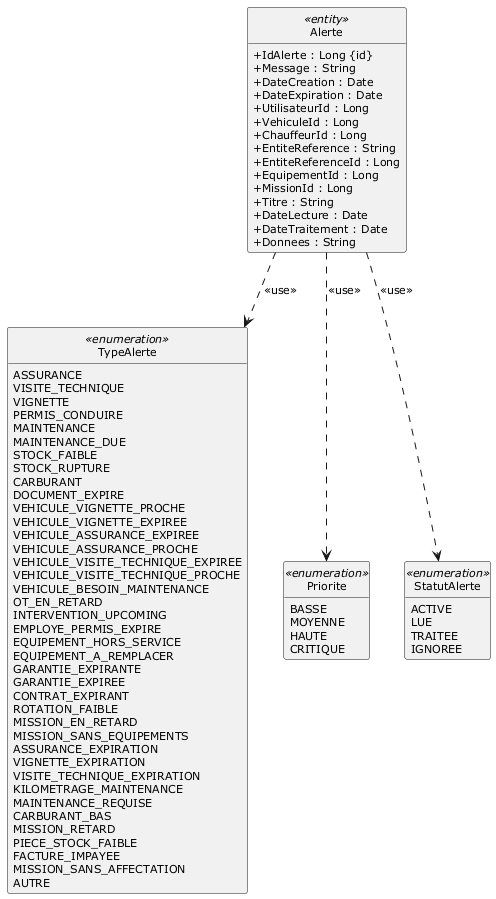

The diagram above was rendered by PlantUML. Its source (embedded in the PNG):
@startuml
skinparam style strictuml
skinparam packageStyle rectangle
skinparam classAttributeIconSize 0
skinparam shadowing false
skinparam defaultFontName Verdana
skinparam defaultFontSize 11
skinparam backgroundColor #FFFFFF
hide empty members

class Alerte <<entity>> {
  +IdAlerte : Long {id}
  +Message : String
  +DateCreation : Date
  +DateExpiration : Date
  +UtilisateurId : Long
  +VehiculeId : Long
  +ChauffeurId : Long
  +EntiteReference : String
  +EntiteReferenceId : Long
  +EquipementId : Long
  +MissionId : Long
  +Titre : String
  +DateLecture : Date
  +DateTraitement : Date
  +Donnees : String
}
enum TypeAlerte <<enumeration>> {
  ASSURANCE
  VISITE_TECHNIQUE
  VIGNETTE
  PERMIS_CONDUIRE
  MAINTENANCE
  MAINTENANCE_DUE
  STOCK_FAIBLE
  STOCK_RUPTURE
  CARBURANT
  DOCUMENT_EXPIRE
  VEHICULE_VIGNETTE_PROCHE
  VEHICULE_VIGNETTE_EXPIREE
  VEHICULE_ASSURANCE_EXPIREE
  VEHICULE_ASSURANCE_PROCHE
  VEHICULE_VISITE_TECHNIQUE_EXPIREE
  VEHICULE_VISITE_TECHNIQUE_PROCHE
  VEHICULE_BESOIN_MAINTENANCE
  OT_EN_RETARD
  INTERVENTION_UPCOMING
  EMPLOYE_PERMIS_EXPIRE
  EQUIPEMENT_HORS_SERVICE
  EQUIPEMENT_A_REMPLACER
  GARANTIE_EXPIRANTE
  GARANTIE_EXPIREE
  CONTRAT_EXPIRANT
  ROTATION_FAIBLE
  MISSION_EN_RETARD
  MISSION_SANS_EQUIPEMENTS
  ASSURANCE_EXPIRATION
  VIGNETTE_EXPIRATION
  VISITE_TECHNIQUE_EXPIRATION
  KILOMETRAGE_MAINTENANCE
  MAINTENANCE_REQUISE
  CARBURANT_BAS
  MISSION_RETARD
  PIECE_STOCK_FAIBLE
  FACTURE_IMPAYEE
  MISSION_SANS_AFFECTATION
  AUTRE
}
enum Priorite <<enumeration>> {
  BASSE
  MOYENNE
  HAUTE
  CRITIQUE
}
enum StatutAlerte <<enumeration>> {
  ACTIVE
  LUE
  TRAITEE
  IGNOREE
}

Alerte ..> Priorite : << use >>
Alerte ..> StatutAlerte : << use >>
Alerte ..> TypeAlerte : << use >>

@enduml